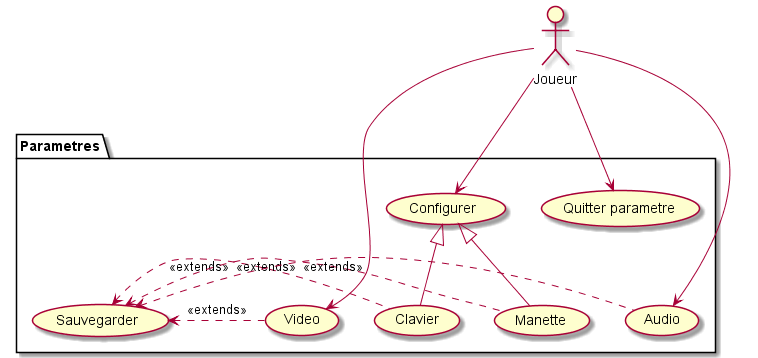

The diagram above was rendered by PlantUML. Its source (embedded in the PNG):
@startuml
package Parametres{
usecase "Audio"
usecase "Video"
usecase "Configurer"
usecase "Clavier"
usecase "Manette"
usecase "Sauvegarder"
usecase "Quitter parametre"
}
:Joueur: --> (Audio)
:Joueur: --> (Video)
:Joueur: --> (Configurer)
(Configurer) <|-- (Clavier)
(Configurer) <|-- (Manette)
(Sauvegarder) <. (Clavier) : <<extends>>
(Sauvegarder) <. (Manette) : <<extends>>
(Sauvegarder) <. (Video) : <<extends>>
(Sauvegarder) <. (Audio) : <<extends>>
:Joueur: --> (Quitter parametre)
@enduml